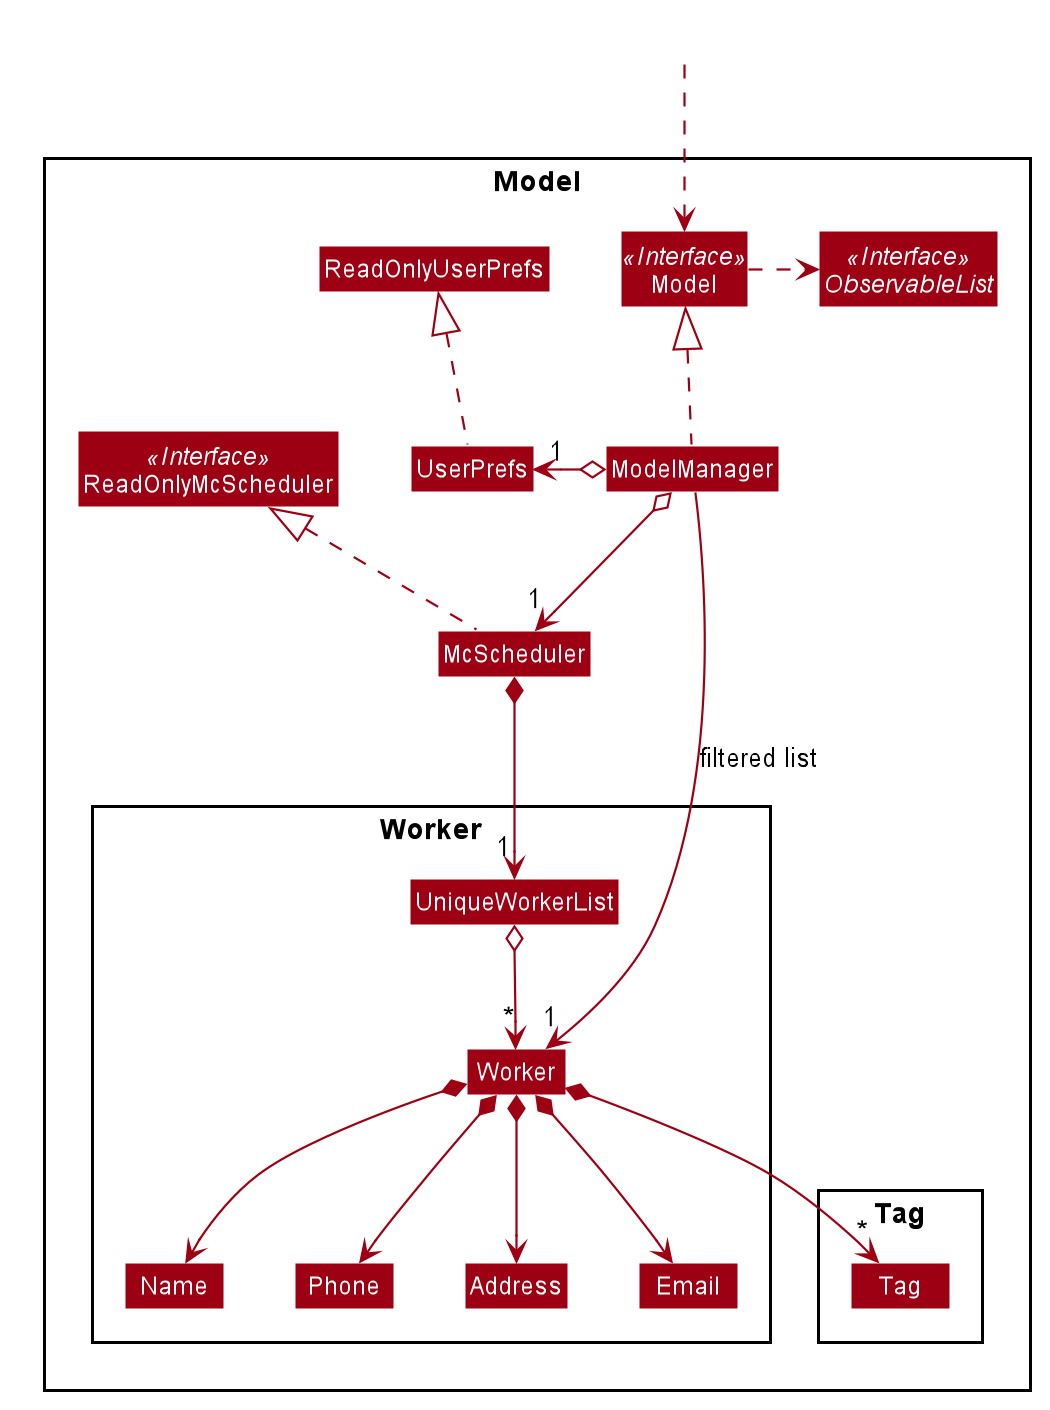

The diagram above was rendered by PlantUML. Its source (embedded in the PNG):
@startuml








skinparam BackgroundColor #FFFFFFF

skinparam Shadowing false

skinparam Class {
    FontColor #FFFFFF
    BorderThickness 1
    BorderColor #FFFFFF
    StereotypeFontColor #FFFFFF
    FontName Arial
    AttributeFontColor #FFFFFF
    AttributeFontName Arial
}

skinparam Actor {
    BorderColor #000000
    Color #000000
    FontName Arial
}

skinparam Sequence {
    MessageAlign center
    BoxFontSize 15
    BoxPadding 0
    BoxFontColor #FFFFFF
    FontName Arial
}

skinparam Participant {
    FontColor #FFFFFFF
    Padding 20
}

skinparam MinClassWidth 50
skinparam ParticipantPadding 10
skinparam Shadowing false
skinparam DefaultTextAlignment center
skinparam packageStyle Rectangle

hide footbox
hide empty members
hide circle
skinparam arrowThickness 1.1
skinparam arrowColor #9D0012
skinparam classBackgroundColor #9D0012

Package Model <<Rectangle>>{
Interface ReadOnlyMcScheduler <<Interface>>
Interface Model <<Interface>>
Interface ObservableList <<Interface>>
Class McScheduler
Class ReadOnlyMcScheduler
Class Model
Class ModelManager
Class UserPrefs
Class ReadOnlyUserPrefs

Package Worker {
Class Worker
Class Address
Class Email
Class Name
Class Phone
Class UniqueWorkerList
}

Package Tag {
Class Tag
}
}

Class HiddenOutside #FFFFFF
HiddenOutside ..> Model

McScheduler .up.|> ReadOnlyMcScheduler

ModelManager .up.|> Model
Model .right.> ObservableList
ModelManager o--> "1" McScheduler
ModelManager o-left-> "1" UserPrefs
UserPrefs .up.|> ReadOnlyUserPrefs

McScheduler *--> "1" UniqueWorkerList
UniqueWorkerList o--> "*" Worker
Worker *--> Name
Worker *--> Phone
Worker *--> Email
Worker *--> Address
Worker *--> "*" Tag

Name -[hidden]right-> Phone
Phone -[hidden]right-> Address
Address -[hidden]right-> Email

ModelManager -->"1" Worker : filtered list
@enduml